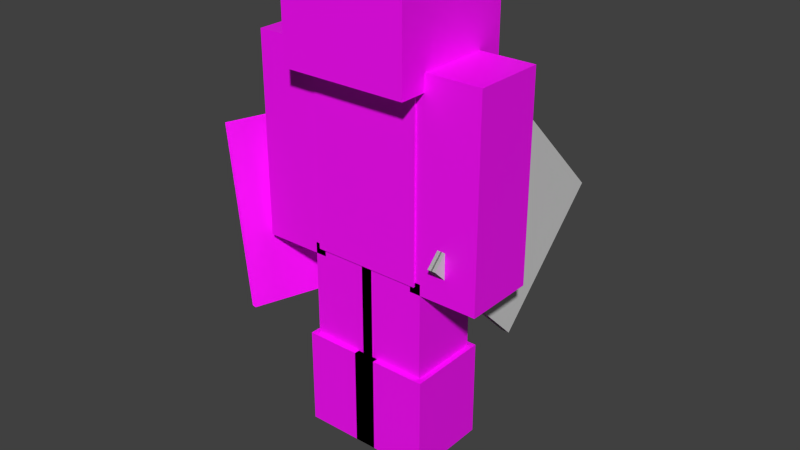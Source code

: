# Source: 3d_armor_character_sfc.blend  (saved by Blender 2.83.20; exported with 4.5.12 LTS)
import bpy
from mathutils import Matrix  # noqa: F401  (used for matrix-valued properties, if any)

bpy.ops.wm.read_factory_settings(use_empty=True)
scene = bpy.context.scene
scene.name = 'Scene'

# ---- collections
col_collection_1 = bpy.data.collections.new('Collection 1'); scene.collection.children.link(col_collection_1)

# ---- images (referenced by path relative to the original .blend; pixels are not part of the script)
import os
ASSET_DIR = os.environ.get("B2B_ASSET_DIR", "")  # directory of the original .blend (textures are referenced by path, not embedded)
HERE = os.path.dirname(os.path.abspath(__file__))  # packed textures are extracted next to this script under _unpacked/

def load_image(name, relpath, width, height, colorspace="sRGB"):
    """Load a texture the original file referenced (path relative to the .blend, or extracted next to this script)."""
    p = next((c for c in (os.path.join(HERE, relpath), os.path.join(ASSET_DIR, relpath)) if relpath and os.path.exists(c)), "")
    if p:
        img = bpy.data.images.load(p, check_existing=True)
        img.name = name
    else:  # same state as the original file: an image datablock whose file is absent (Cycles renders it pink)
        img = bpy.data.images.new(name, width, height)
        img.source = "FILE"
        img.filepath = "//" + (relpath or name)
    img.colorspace_settings.name = colorspace
    return img
img_character_png = load_image('character.png', 'character.png', 1024, 1024, 'sRGB')
img_3d_armor_swimfly_demo_cape_png = load_image('3d_armor_swimfly_demo_cape.png', '3d_armor_flyswim_demo_cape.png', 1024, 1024, 'sRGB')

# ---- materials (node trees are filled in below, after node groups)
mat_character = bpy.data.materials.new('Character')
mat_character.alpha_threshold = 0.0
mat_character.use_transparent_shadow = False
mat_character.roughness = 0.5
mat_armor = bpy.data.materials.new('Armor')
mat_armor.alpha_threshold = 0.0
mat_armor.use_transparent_shadow = False
mat_armor.diffuse_color = (0.64, 0.64, 0.64, 1.0)
mat_armor.specular_color = (0.5, 0.5, 0.5)
mat_armor.roughness = 0.5
mat_armor.specular_intensity = 1.0
mat_wielditem = bpy.data.materials.new('Wielditem')
mat_wielditem.alpha_threshold = 0.0
mat_wielditem.use_transparent_shadow = False
mat_wielditem.diffuse_color = (0.64, 0.64, 0.64, 1.0)
mat_wielditem.specular_color = (0.5, 0.5, 0.5)
mat_wielditem.roughness = 0.5
mat_wielditem.specular_intensity = 1.0

# ---- material node trees
mat_character.use_nodes = True; mat_character.node_tree.nodes.clear()
_N = mat_character.node_tree.nodes; _L = mat_character.node_tree.links
n0 = _N.new('ShaderNodeBsdfPrincipled'); n0.name = 'Principled BSDF'; n0.location = (10, 300)
n0.distribution = 'GGX'
n0.subsurface_method = 'BURLEY'
n0.inputs[3].default_value = 1.45
n0.inputs[27].default_value = (0.0, 0.0, 0.0, 1.0)
n0.inputs[28].default_value = 1.0
n1 = _N.new('ShaderNodeOutputMaterial'); n1.name = 'Material Output'; n1.location = (300, 300)
n2 = _N.new('ShaderNodeTexImage'); n2.name = 'Image Texture'; n2.location = (-280, 265)
n2.image = img_character_png
n2.interpolation = 'Closest'
_L.new(n0.outputs[0], n1.inputs[0])
_L.new(n2.outputs[0], n0.inputs[0])
n1.is_active_output = True
mat_armor.use_nodes = True; mat_armor.node_tree.nodes.clear()
_N = mat_armor.node_tree.nodes; _L = mat_armor.node_tree.links
n0 = _N.new('ShaderNodeBsdfPrincipled'); n0.name = 'Principled BSDF'; n0.location = (10, 300)
n0.distribution = 'GGX'
n0.subsurface_method = 'BURLEY'
n0.inputs[3].default_value = 1.45
n0.inputs[27].default_value = (0.0, 0.0, 0.0, 1.0)
n0.inputs[28].default_value = 1.0
n1 = _N.new('ShaderNodeOutputMaterial'); n1.name = 'Material Output'; n1.location = (300, 300)
n2 = _N.new('ShaderNodeTexImage'); n2.name = 'Image Texture'; n2.location = (-280, 265)
n2.image = img_3d_armor_swimfly_demo_cape_png
n2.interpolation = 'Closest'
_L.new(n0.outputs[0], n1.inputs[0])
_L.new(n2.outputs[0], n0.inputs[0])
n1.is_active_output = True

# ---- world
world_world = bpy.data.worlds.new('World'); scene.world = world_world
world_world.color = (0.05088, 0.05088, 0.05088)
world_world.use_sun_shadow = False
world_world.sun_shadow_jitter_overblur = 0.0
world_world.cycles.sampling_method = 'NONE'
world_world.cycles.sample_map_resolution = 256

# ---- meshes
me_cube = bpy.data.meshes.new('Cube')
me_cube.from_pydata([(-2.0, -1.0, 6.75), (-2.0, 1.0, 6.75), (-2.0, -1.0, 13.5), (-2.0, 1.0, 13.5), (-4.0, 1.0, 13.5), (-4.0, -1.0, 13.5), (-2.0, -1.0, 13.5), (-2.0, 1.0, 13.5), (-4.0, 1.0, 6.75), (-4.0, -1.0, 6.75), (-2.0, -1.0, 6.75), (-2.0, 1.0, 6.75), (-2.0, -1.0, 0.0), (-2.0, 1.0, 0.0), (-2.0, -1.0, 6.75), (-2.0, 1.0, 6.75), (-2.0, -2.0, 13.5), (-2.0, 2.0, 13.5), (-2.0, -2.0, 17.5), (-2.0, 2.0, 17.5), (2.0, 1.0, 6.75), (2.0, -1.0, 6.75), (2.0, 1.0, 13.5), (2.0, -1.0, 13.5), (2.0, 1.0, 6.75), (2.0, -1.0, 6.75), (4.0, -1.0, 6.75), (4.0, 1.0, 6.75), (2.0, 1.0, 13.5), (2.0, -1.0, 13.5), (4.0, -1.0, 13.5), (4.0, 1.0, 13.5), (0.0, 1.0, 0.0), (0.0, -1.0, 0.0), (0.0, -1.0, 6.75), (0.0, 1.0, 6.75), (2.0, 2.0, 13.5), (2.0, -2.0, 13.5), (2.0, 2.0, 17.5), (2.0, -2.0, 17.5), (2.0, 1.0, 6.75), (2.0, -1.0, 6.75), (2.0, 1.0, 0.0), (2.0, -1.0, 0.0), (0.0, 1.0, 0.0), (0.0, -1.0, 0.0), (0.0, -1.0, 6.75), (0.0, 1.0, 6.75), (-2.2, -2.2, 13.3), (-2.2, 2.2, 13.3), (-2.2, -2.2, 17.7), (-2.2, 2.2, 17.7), (2.2, 2.2, 13.3), (2.2, -2.2, 13.3), (2.2, 2.2, 17.7), (2.2, -2.2, 17.7), (-2.0, -1.364, 6.75), (-2.0, -1.364, 13.5), (2.0, -1.364, 6.75), (2.0, -1.364, 13.5), (2.0, -1.0, 13.5), (2.0, -1.0, 6.75), (-2.0, -1.0, 6.75), (-2.0, -1.0, 13.5), (2.2, -1.2, 13.7), (2.2, -1.2, 6.6), (2.2, 1.2, 6.6), (2.2, 1.2, 13.7), (-2.2, 1.2, 13.7), (-2.2, -1.2, 13.7), (-2.2, -1.2, 6.6), (-2.2, 1.2, 6.6), (2.3, -2.3, 17.8), (2.3, -2.3, 13.2), (2.3, 2.3, 13.2), (2.3, 2.3, 17.8), (-2.3, 2.3, 17.8), (-2.3, -2.3, 17.8), (-2.3, -2.3, 13.2), (-2.3, 2.3, 13.2), (-1.8, 1.3, 6.5), (-1.8, -1.3, 6.5), (-4.3, -1.3, 6.5), (-4.3, 1.3, 6.5), (-4.3, 1.3, 13.8), (-4.3, -1.3, 13.8), (-1.8, -1.3, 13.8), (-1.8, 1.3, 13.8), (1.8, -1.3, 13.8), (1.8, -1.3, 6.5), (4.3, -1.3, 6.5), (4.3, -1.3, 13.8), (1.8, 1.3, 13.8), (1.8, 1.3, 6.5), (4.3, 1.3, 13.8), (4.3, 1.3, 6.5), (2.2, 1.3, 6.9), (-0.2, 1.3, 6.9), (-0.2, -1.3, 6.9), (2.2, -1.3, 6.9), (-0.2, 1.3, -0.1), (2.2, 1.3, -0.1), (2.2, -1.3, -0.1), (-0.2, -1.3, -0.1), (-2.2, 1.3, 6.9), (-2.2, -1.3, 6.9), (0.2, -1.3, 6.9), (0.2, 1.3, 6.9), (0.2, -1.3, -0.1), (0.2, 1.3, -0.1), (-2.2, 1.3, -0.1), (-2.2, -1.3, -0.1), (0.4, 1.5, -0.2), (0.4, -1.5, -0.2), (-2.4, -1.5, -0.2), (-2.4, 1.5, -0.2), (-2.4, -1.5, 3.375), (-2.4, 1.5, 3.375), (0.4, -1.5, 3.375), (0.4, 1.5, 3.375), (-0.4, 1.5, 3.375), (-0.4, 1.5, -0.2), (-0.4, -1.5, -0.2), (-0.4, -1.5, 3.375), (2.4, 1.5, 3.375), (2.4, 1.5, -0.2), (2.4, -1.5, -0.2), (2.4, -1.5, 3.375), (-4.498, -2.13, 3.869), (-5.618, -1.8, 10.39), (-3.412, 4.451, 10.46), (-2.292, 4.121, 3.939), (-4.496, -2.131, 3.869), (-2.29, 4.12, 3.939), (-3.41, 4.451, 10.46), (-5.616, -1.8, 10.39), (-4.506, -2.127, 3.867), (-5.625, -1.797, 10.39), (-3.419, 4.454, 10.46), (-2.3, 4.124, 3.937), (-4.504, -2.128, 3.868), (-2.298, 4.123, 3.938), (-3.417, 4.453, 10.46), (-5.623, -1.798, 10.39), (-4.513, -2.125, 3.866), (-5.633, -1.794, 10.39), (-3.427, 4.457, 10.46), (-2.307, 4.126, 3.936), (-4.511, -2.125, 3.866), (-2.306, 4.126, 3.936), (-3.425, 4.456, 10.46), (-5.631, -1.795, 10.39), (-4.521, -2.122, 3.865), (-5.64, -1.792, 10.39), (-3.434, 4.459, 10.46), (-2.315, 4.129, 3.935), (-4.519, -2.123, 3.865), (-2.313, 4.128, 3.935), (-3.433, 4.459, 10.46), (-5.639, -1.792, 10.39), (-4.528, -2.119, 3.863), (-5.648, -1.789, 10.39), (-3.442, 4.462, 10.46), (-2.323, 4.132, 3.933), (-4.527, -2.12, 3.863), (-2.321, 4.131, 3.933), (-3.44, 4.461, 10.46), (-5.646, -1.79, 10.39), (-4.536, -2.117, 3.862), (-5.655, -1.786, 10.39), (-3.45, 4.465, 10.46), (-2.33, 4.134, 3.932), (-4.534, -2.117, 3.862), (-2.328, 4.134, 3.932), (-3.448, 4.464, 10.46), (-5.654, -1.787, 10.39), (-4.544, -2.114, 3.86), (-5.663, -1.784, 10.39), (-3.457, 4.468, 10.46), (-2.338, 4.137, 3.93), (-4.542, -2.115, 3.861), (-2.336, 4.136, 3.931), (-3.455, 4.467, 10.46), (-5.661, -1.784, 10.39), (-4.551, -2.111, 3.859), (-5.671, -1.781, 10.38), (-3.465, 4.47, 10.45), (-2.345, 4.14, 3.929), (-4.549, -2.112, 3.859), (-2.343, 4.139, 3.929), (-3.463, 4.47, 10.45), (-5.669, -1.782, 10.38), (-4.559, -2.109, 3.857), (-5.678, -1.778, 10.38), (-3.472, 4.473, 10.45), (-2.353, 4.142, 3.927), (-4.557, -2.109, 3.858), (-2.351, 4.142, 3.928), (-3.47, 4.472, 10.45), (-5.676, -1.779, 10.38), (-4.566, -2.106, 3.856), (-5.686, -1.776, 10.38), (-3.48, 4.476, 10.45), (-2.36, 4.145, 3.926), (-4.564, -2.107, 3.856), (-2.358, 4.144, 3.926), (-3.478, 4.475, 10.45), (-5.684, -1.776, 10.38), (-4.574, -2.103, 3.854), (-5.693, -1.773, 10.38), (-3.487, 4.478, 10.45), (-2.368, 4.148, 3.925), (-4.572, -2.104, 3.855), (-2.366, 4.147, 3.925), (-3.485, 4.478, 10.45), (-5.691, -1.773, 10.38), (-4.581, -2.101, 3.853), (-5.701, -1.77, 10.38), (-3.495, 4.481, 10.45), (-2.375, 4.15, 3.923), (-4.579, -2.101, 3.853), (-2.373, 4.15, 3.923), (-3.493, 4.48, 10.45), (-5.699, -1.771, 10.38), (-4.589, -2.098, 3.852), (-5.708, -1.767, 10.38), (-3.502, 4.484, 10.45), (-2.383, 4.153, 3.922), (-4.587, -2.099, 3.852), (-2.381, 4.152, 3.922), (-3.5, 4.483, 10.45), (-5.706, -1.768, 10.38), (-4.596, -2.095, 3.85), (-5.716, -1.765, 10.38), (-3.51, 4.486, 10.45), (-2.39, 4.156, 3.92), (-4.594, -2.096, 3.851), (-2.388, 4.155, 3.921), (-3.508, 4.486, 10.45), (-5.714, -1.765, 10.38), (-4.604, -2.093, 3.849), (-5.723, -1.762, 10.37), (-3.517, 4.489, 10.44), (-2.398, 4.158, 3.919), (-4.602, -2.093, 3.849), (-2.396, 4.158, 3.919), (-3.516, 4.488, 10.44), (-5.721, -1.763, 10.37), (-4.611, -2.09, 3.847), (-5.731, -1.759, 10.37), (-3.525, 4.492, 10.44), (-2.405, 4.161, 3.917), (-4.61, -2.091, 3.848), (-2.404, 4.16, 3.918), (-3.523, 4.491, 10.44), (-5.729, -1.76, 10.37), (-4.619, -2.087, 3.846), (-5.738, -1.757, 10.37), (-3.532, 4.494, 10.44), (-2.413, 4.164, 3.916), (-4.617, -2.088, 3.846), (-2.411, 4.163, 3.916), (-3.531, 4.494, 10.44), (-5.737, -1.757, 10.37), (-4.627, -2.085, 3.844), (-5.746, -1.754, 10.37), (-3.54, 4.497, 10.44), (-2.421, 4.167, 3.914), (-4.625, -2.085, 3.845), (-2.419, 4.166, 3.915), (-3.538, 4.496, 10.44), (-5.744, -1.755, 10.37), (-4.634, -2.082, 3.843), (-5.754, -1.751, 10.37), (-3.548, 4.5, 10.44), (-2.428, 4.169, 3.913), (-4.632, -2.083, 3.843), (-2.426, 4.169, 3.913), (-3.546, 4.499, 10.44), (-5.752, -1.752, 10.37), (-4.642, -2.079, 3.842), (-5.761, -1.749, 10.37), (-3.555, 4.502, 10.44), (-2.436, 4.172, 3.912), (-4.64, -2.08, 3.842), (-2.434, 4.171, 3.912), (-3.553, 4.502, 10.44), (-5.759, -1.749, 10.37), (-4.649, -2.076, 3.84), (-5.769, -1.746, 10.37), (-3.563, 4.505, 10.44), (-2.443, 4.175, 3.91), (-4.647, -2.077, 3.841), (-2.441, 4.174, 3.911), (-3.561, 4.504, 10.44), (-5.767, -1.747, 10.37), (-4.657, -2.074, 3.839), (-5.776, -1.743, 10.36), (-3.57, 4.508, 10.43), (-2.451, 4.177, 3.909), (-4.655, -2.074, 3.839), (-2.449, 4.177, 3.909), (-3.568, 4.507, 10.43), (-5.774, -1.744, 10.36), (-4.664, -2.071, 3.837), (-5.784, -1.741, 10.36), (-3.578, 4.51, 10.43), (-2.458, 4.18, 3.907), (-4.662, -2.072, 3.838), (-2.456, 4.179, 3.908), (-3.576, 4.51, 10.43), (-5.782, -1.741, 10.36), (-4.672, -2.068, 3.836), (-5.791, -1.738, 10.36), (-3.585, 4.513, 10.43), (-2.466, 4.183, 3.906), (-4.67, -2.069, 3.836), (-2.464, 4.182, 3.906), (-3.583, 4.512, 10.43), (-5.789, -1.739, 10.36), (-4.679, -2.066, 3.834), (-5.799, -1.735, 10.36), (-3.593, 4.516, 10.43), (-2.473, 4.185, 3.904), (-4.677, -2.066, 3.835), (-2.471, 4.185, 3.905), (-3.591, 4.515, 10.43), (-5.797, -1.736, 10.36), (-4.687, -2.063, 3.833), (-5.806, -1.733, 10.36), (-3.6, 4.519, 10.43), (-2.481, 4.188, 3.903), (-4.685, -2.064, 3.833), (-2.479, 4.187, 3.903), (-3.598, 4.518, 10.43), (-5.804, -1.733, 10.36), (-4.694, -2.06, 3.832), (-5.814, -1.73, 10.36), (-3.608, 4.521, 10.43), (-2.488, 4.191, 3.902), (-4.692, -2.061, 3.832), (-2.487, 4.19, 3.902), (-3.606, 4.521, 10.43), (-5.812, -1.731, 10.36), (-4.702, -2.058, 3.83), (-5.821, -1.727, 10.36), (-3.615, 4.524, 10.43), (-2.496, 4.193, 3.9), (-4.7, -2.058, 3.831), (-2.494, 4.193, 3.901), (-3.614, 4.523, 10.43), (-5.82, -1.728, 10.36), (-4.709, -2.055, 3.829), (-5.829, -1.725, 10.35), (-3.623, 4.527, 10.42), (-2.504, 4.196, 3.899), (-4.708, -2.056, 3.829), (-2.502, 4.195, 3.899), (-3.621, 4.526, 10.42), (-5.827, -1.725, 10.35), (-4.717, -2.052, 3.827), (-5.836, -1.722, 10.35), (-3.631, 4.529, 10.42), (-2.511, 4.199, 3.897), (-4.715, -2.053, 3.828), (-2.509, 4.198, 3.898), (-3.629, 4.529, 10.42), (-5.835, -1.722, 10.35), (-4.725, -2.05, 3.826), (-5.844, -1.719, 10.35), (-3.638, 4.532, 10.42), (-2.519, 4.201, 3.896), (-4.723, -2.05, 3.826), (-2.517, 4.201, 3.896), (-3.636, 4.531, 10.42), (-5.842, -1.72, 10.35), (3.0, -1.768, 7.875), (3.0, 2.363, 3.741), (3.0, 6.502, 7.868), (3.0, 2.371, 12.0), (3.0, 2.363, 3.741), (3.0, -1.768, 7.875), (3.0, 2.371, 12.0), (3.0, 6.502, 7.868), (3.095, 2.363, 3.741), (3.095, -1.768, 7.875), (3.095, 2.371, 12.0), (3.095, 6.502, 7.868), (3.094, -1.768, 7.875), (3.094, 2.363, 3.741), (3.094, 6.502, 7.868), (3.094, 2.371, 12.0), (3.009, -1.768, 7.875), (3.009, 2.363, 3.741), (3.009, 6.502, 7.868), (3.009, 2.371, 12.0), (3.01, 2.363, 3.741), (3.01, -1.768, 7.875), (3.01, 2.371, 12.0), (3.01, 6.502, 7.868), (3.019, 2.363, 3.741), (3.019, -1.768, 7.875), (3.019, 2.371, 12.0), (3.019, 6.502, 7.868), (3.019, -1.768, 7.875), (3.019, 2.363, 3.741), (3.019, 6.502, 7.868), (3.019, 2.371, 12.0), (3.028, -1.768, 7.875), (3.028, 2.363, 3.741), (3.028, 6.502, 7.868), (3.028, 2.371, 12.0), (3.029, 2.363, 3.741), (3.029, -1.768, 7.875), (3.029, 2.371, 12.0), (3.029, 6.502, 7.868), (3.038, 2.363, 3.741), (3.038, -1.768, 7.875), (3.038, 2.371, 12.0), (3.038, 6.502, 7.868), (3.037, -1.768, 7.875), (3.037, 2.363, 3.741), (3.037, 6.502, 7.868), (3.037, 2.371, 12.0), (3.047, -1.768, 7.875), (3.047, 2.363, 3.741), (3.047, 6.502, 7.868), (3.047, 2.371, 12.0), (3.048, 2.363, 3.741), (3.048, -1.768, 7.875), (3.048, 2.371, 12.0), (3.048, 6.502, 7.868), (3.057, 2.363, 3.741), (3.057, -1.768, 7.875), (3.057, 2.371, 12.0), (3.057, 6.502, 7.868), (3.056, -1.768, 7.875), (3.056, 2.363, 3.741), (3.056, 6.502, 7.868), (3.056, 2.371, 12.0), (3.066, -1.768, 7.875), (3.066, 2.363, 3.741), (3.066, 6.502, 7.868), (3.066, 2.371, 12.0), (3.067, 2.363, 3.741), (3.067, -1.768, 7.875), (3.067, 2.371, 12.0), (3.067, 6.502, 7.868), (3.076, 2.363, 3.741), (3.076, -1.768, 7.875), (3.076, 2.371, 12.0), (3.076, 6.502, 7.868), (3.075, -1.768, 7.875), (3.075, 2.363, 3.741), (3.075, 6.502, 7.868), (3.075, 2.371, 12.0), (3.085, -1.768, 7.875), (3.085, 2.363, 3.741), (3.085, 6.502, 7.868), (3.085, 2.371, 12.0), (3.086, 2.363, 3.741), (3.086, -1.768, 7.875), (3.086, 2.371, 12.0), (3.086, 6.502, 7.868), (2.906, 2.363, 3.741), (2.906, -1.768, 7.875), (2.906, 2.371, 12.0), (2.906, 6.502, 7.868), (2.905, -1.768, 7.875), (2.905, 2.363, 3.741), (2.905, 6.502, 7.868), (2.905, 2.371, 12.0), (2.914, -1.768, 7.875), (2.914, 2.363, 3.741), (2.914, 6.502, 7.868), (2.914, 2.371, 12.0), (2.915, 2.363, 3.741), (2.915, -1.768, 7.875), (2.915, 2.371, 12.0), (2.915, 6.502, 7.868), (2.925, 2.363, 3.741), (2.925, -1.768, 7.875), (2.925, 2.371, 12.0), (2.925, 6.502, 7.868), (2.924, -1.768, 7.875), (2.924, 2.363, 3.741), (2.924, 6.502, 7.868), (2.924, 2.371, 12.0), (2.933, -1.768, 7.875), (2.933, 2.363, 3.741), (2.933, 6.502, 7.868), (2.933, 2.371, 12.0), (2.934, 2.363, 3.741), (2.934, -1.768, 7.875), (2.934, 2.371, 12.0), (2.934, 6.502, 7.868), (2.944, 2.363, 3.741), (2.944, -1.768, 7.875), (2.944, 2.371, 12.0), (2.944, 6.502, 7.868), (2.943, -1.768, 7.875), (2.943, 2.363, 3.741), (2.943, 6.502, 7.868), (2.943, 2.371, 12.0), (2.952, -1.768, 7.875), (2.952, 2.363, 3.741), (2.952, 6.502, 7.868), (2.952, 2.371, 12.0), (2.953, 2.363, 3.741), (2.953, -1.768, 7.875), (2.953, 2.371, 12.0), (2.953, 6.502, 7.868), (2.963, 2.363, 3.741), (2.963, -1.768, 7.875), (2.963, 2.371, 12.0), (2.963, 6.502, 7.868), (2.962, -1.768, 7.875), (2.962, 2.363, 3.741), (2.962, 6.502, 7.868), (2.962, 2.371, 12.0), (2.971, -1.768, 7.875), (2.971, 2.363, 3.741), (2.971, 6.502, 7.868), (2.971, 2.371, 12.0), (2.972, 2.363, 3.741), (2.972, -1.768, 7.875), (2.972, 2.371, 12.0), (2.972, 6.502, 7.868), (2.981, 2.363, 3.741), (2.981, -1.768, 7.875), (2.981, 2.371, 12.0), (2.981, 6.502, 7.868), (2.981, -1.768, 7.875), (2.981, 2.363, 3.741), (2.981, 6.502, 7.868), (2.981, 2.371, 12.0), (2.99, -1.768, 7.875), (2.99, 2.363, 3.741), (2.99, 6.502, 7.868), (2.99, 2.371, 12.0), (2.991, 2.363, 3.741), (2.991, -1.768, 7.875), (2.991, 2.371, 12.0), (2.991, 6.502, 7.868), (2.896, 2.363, 3.741), (2.896, -1.768, 7.875), (2.896, 2.371, 12.0), (2.896, 6.502, 7.868), (2.895, -1.768, 7.875), (2.895, 2.363, 3.741), (2.895, 6.502, 7.868), (2.895, 2.371, 12.0), (2.886, -1.768, 7.875), (2.886, 2.363, 3.741), (2.886, 6.502, 7.868), (2.886, 2.371, 12.0), (2.887, 2.363, 3.741), (2.887, -1.768, 7.875), (2.887, 2.371, 12.0), (2.887, 6.502, 7.868), (2.877, 2.363, 3.741), (2.877, -1.768, 7.875), (2.877, 2.371, 12.0), (2.877, 6.502, 7.868), (2.876, -1.768, 7.875), (2.876, 2.363, 3.741), (2.876, 6.502, 7.868), (2.876, 2.371, 12.0), (2.867, -1.768, 7.875), (2.867, 2.363, 3.741), (2.867, 6.502, 7.868), (2.867, 2.371, 12.0), (2.868, 2.363, 3.741), (2.868, -1.768, 7.875), (2.868, 2.371, 12.0), (2.868, 6.502, 7.868), (2.858, 2.363, 3.741), (2.858, -1.768, 7.875), (2.858, 2.371, 12.0), (2.858, 6.502, 7.868), (2.857, -1.768, 7.875), (2.857, 2.363, 3.741), (2.857, 6.502, 7.868), (2.857, 2.371, 12.0), (3.104, -1.768, 7.875), (3.104, 2.363, 3.741), (3.104, 6.502, 7.868), (3.104, 2.371, 12.0), (3.105, 2.363, 3.741), (3.105, -1.768, 7.875), (3.105, 2.371, 12.0), (3.105, 6.502, 7.868), (3.114, 2.363, 3.741), (3.114, -1.768, 7.875), (3.114, 2.371, 12.0), (3.114, 6.502, 7.868), (3.113, -1.768, 7.875), (3.113, 2.363, 3.741), (3.113, 6.502, 7.868), (3.113, 2.371, 12.0), (3.123, -1.768, 7.875), (3.123, 2.363, 3.741), (3.123, 6.502, 7.868), (3.123, 2.371, 12.0), (3.124, 2.363, 3.741), (3.124, -1.768, 7.875), (3.124, 2.371, 12.0), (3.124, 6.502, 7.868), (3.133, 2.363, 3.741), (3.133, -1.768, 7.875), (3.133, 2.371, 12.0), (3.133, 6.502, 7.868), (3.132, -1.768, 7.875), (3.132, 2.363, 3.741), (3.132, 6.502, 7.868), (3.132, 2.371, 12.0), (3.142, -1.768, 7.875), (3.142, 2.363, 3.741), (3.142, 6.502, 7.868), (3.142, 2.371, 12.0), (3.143, 2.363, 3.741), (3.143, -1.768, 7.875), (3.143, 2.371, 12.0), (3.143, 6.502, 7.868), (2.0, 1.0, 13.5), (2.0, 1.0, 13.5), (2.0, -1.0, 13.5), (2.0, -1.0, 13.5), (2.0, -1.0, 6.75), (2.0, -1.0, 6.75), (2.0, 1.0, 6.75), (2.0, 1.0, 6.75), (-2.0, -1.0, 13.5), (-2.0, -1.0, 13.5), (-2.0, -1.0, 6.75), (-2.0, -1.0, 6.75), (-2.0, 1.0, 13.5), (-2.0, 1.0, 13.5), (-2.0, 1.0, 6.75), (-2.0, 1.0, 6.75), (-4.0, 1.0, 13.5), (-4.0, 1.0, 13.5), (-4.0, 1.0, 6.75), (-4.0, 1.0, 6.75), (-2.0, -1.0, 13.5), (-2.0, -1.0, 13.5), (-2.0, -1.0, 6.75), (-2.0, -1.0, 6.75), (-4.0, -1.0, 13.5), (-4.0, -1.0, 13.5), (-4.0, -1.0, 6.75), (-4.0, -1.0, 6.75), (-2.0, 1.0, 13.5), (-2.0, 1.0, 13.5), (-2.0, 1.0, 6.75), (-2.0, 1.0, 6.75), (0.0, -1.0, 0.0), (0.0, -1.0, 0.0), (0.0, 1.0, 0.0), (0.0, 1.0, 0.0), (-2.0, -1.0, 0.0), (-2.0, -1.0, 0.0), (-2.0, -1.0, 6.75), (-2.0, -1.0, 6.75), (-2.0, 1.0, 6.75), (-2.0, 1.0, 6.75), (-2.0, 1.0, 0.0), (-2.0, 1.0, 0.0), (2.0, 2.0, 17.5), (2.0, 2.0, 17.5), (2.0, -2.0, 17.5), (2.0, -2.0, 17.5), (2.0, -2.0, 13.5), (2.0, -2.0, 13.5), (2.0, 2.0, 13.5), (2.0, 2.0, 13.5), (-2.0, -2.0, 17.5), (-2.0, -2.0, 17.5), (-2.0, -2.0, 13.5), (-2.0, -2.0, 13.5), (-2.0, 2.0, 17.5), (-2.0, 2.0, 17.5), (-2.0, 2.0, 13.5), (-2.0, 2.0, 13.5), (2.0, 1.0, 13.5), (2.0, 1.0, 13.5), (2.0, -1.0, 13.5), (2.0, -1.0, 13.5), (2.0, -1.0, 6.75), (2.0, -1.0, 6.75), (2.0, 1.0, 6.75), (2.0, 1.0, 6.75), (4.0, -1.0, 13.5), (4.0, -1.0, 13.5), (4.0, -1.0, 6.75), (4.0, -1.0, 6.75), (4.0, 1.0, 13.5), (4.0, 1.0, 13.5), (4.0, 1.0, 6.75), (4.0, 1.0, 6.75), (0.0, -1.0, 6.75), (0.0, -1.0, 6.75), (0.0, -1.0, 6.75), (0.0, -1.0, 6.75), (2.0, -1.0, 6.75), (2.0, -1.0, 6.75), (0.0, -1.0, 0.0), (0.0, -1.0, 0.0), (0.0, 1.0, 6.75), (0.0, 1.0, 6.75), (2.0, -1.0, 0.0), (2.0, -1.0, 0.0), (0.0, 1.0, 0.0), (0.0, 1.0, 0.0), (2.0, 1.0, 0.0), (2.0, 1.0, 0.0), (2.0, 1.0, 6.75), (2.0, 1.0, 6.75), (0.0, 1.0, 6.75), (0.0, 1.0, 6.75), (2.2, 2.2, 17.7), (2.2, 2.2, 17.7), (2.2, -2.2, 17.7), (2.2, -2.2, 17.7), (2.2, -2.2, 13.3), (2.2, -2.2, 13.3), (2.2, 2.2, 13.3), (2.2, 2.2, 13.3), (-2.2, -2.2, 17.7), (-2.2, -2.2, 17.7), (-2.2, -2.2, 13.3), (-2.2, -2.2, 13.3), (-2.2, 2.2, 17.7), (-2.2, 2.2, 17.7), (-2.2, 2.2, 13.3), (-2.2, 2.2, 13.3), (2.0, -1.364, 13.5), (2.0, -1.364, 13.5), (2.0, -1.364, 6.75), (2.0, -1.364, 6.75), (-2.0, -1.364, 13.5), (-2.0, -1.364, 13.5), (-2.0, -1.364, 6.75), (-2.0, -1.364, 6.75), (2.0, -1.0, 13.5), (2.0, -1.0, 13.5), (2.0, -1.0, 6.75), (2.0, -1.0, 6.75), (-2.0, -1.0, 6.75), (-2.0, -1.0, 6.75), (-2.0, -1.0, 13.5), (-2.0, -1.0, 13.5), (1.8, 1.3, 6.5), (1.8, 1.3, 6.5), (4.3, 1.3, 6.5), (4.3, 1.3, 6.5), (1.8, -1.3, 13.8), (1.8, -1.3, 13.8), (1.8, -1.3, 6.5), (1.8, -1.3, 6.5), (-0.4, -1.5, -0.2), (-0.4, -1.5, -0.2), (2.4, -1.5, -0.2), (2.4, -1.5, -0.2), (1.8, 1.3, 13.8), (1.8, 1.3, 13.8), (2.3, -2.3, 17.8), (2.3, -2.3, 17.8), (-2.3, -2.3, 17.8), (-2.3, -2.3, 17.8), (-2.2, 1.3, 6.9), (-2.2, 1.3, 6.9), (-2.2, -1.3, 6.9), (-2.2, -1.3, 6.9), (0.2, -1.3, -0.1), (0.2, -1.3, -0.1), (0.2, 1.3, -0.1), (0.2, 1.3, -0.1), (2.3, -2.3, 13.2), (2.3, -2.3, 13.2), (-2.3, 2.3, 17.8), (-2.3, 2.3, 17.8), (-0.2, 1.3, -0.1), (-0.2, 1.3, -0.1), (2.2, 1.3, -0.1), (2.2, 1.3, -0.1), (2.2, 1.3, 6.9), (2.2, 1.3, 6.9), (-2.2, 1.2, 13.7), (-2.2, 1.2, 13.7), (-2.2, -1.2, 13.7), (-2.2, -1.2, 13.7), (-2.4, 1.5, 3.375), (-2.4, 1.5, 3.375), (0.4, 1.5, 3.375), (0.4, 1.5, 3.375), (-4.3, 1.3, 6.5), (-4.3, 1.3, 6.5), (-4.3, 1.3, 13.8), (-4.3, 1.3, 13.8), (2.2, -1.2, 13.7), (2.2, -1.2, 13.7), (-0.2, 1.3, 6.9), (-0.2, 1.3, 6.9), (-2.4, -1.5, 3.375), (-2.4, -1.5, 3.375), (2.2, -1.2, 6.6), (2.2, -1.2, 6.6), (0.2, -1.3, 6.9), (0.2, -1.3, 6.9), (4.3, 1.3, 13.8), (4.3, 1.3, 13.8), (-0.4, -1.5, 3.375), (-0.4, -1.5, 3.375), (2.4, -1.5, 3.375), (2.4, -1.5, 3.375), (0.4, 1.5, -0.2), (0.4, 1.5, -0.2), (0.4, -1.5, -0.2), (0.4, -1.5, -0.2), (-2.2, 1.3, -0.1), (-2.2, 1.3, -0.1), (2.3, 2.3, 17.8), (2.3, 2.3, 17.8), (-0.4, 1.5, 3.375), (-0.4, 1.5, 3.375), (-0.4, 1.5, -0.2), (-0.4, 1.5, -0.2), (2.2, -1.3, -0.1), (2.2, -1.3, -0.1), (2.4, 1.5, 3.375), (2.4, 1.5, 3.375), (2.4, 1.5, -0.2), (2.4, 1.5, -0.2), (-1.8, 1.3, 13.8), (-1.8, 1.3, 13.8), (2.2, -1.3, 6.9), (2.2, -1.3, 6.9), (-1.8, 1.3, 6.5), (-1.8, 1.3, 6.5), (-1.8, -1.3, 13.8), (-1.8, -1.3, 13.8), (-0.2, -1.3, 6.9), (-0.2, -1.3, 6.9), (-4.3, -1.3, 6.5), (-4.3, -1.3, 6.5), (0.4, -1.5, 3.375), (0.4, -1.5, 3.375), (2.2, 1.2, 13.7), (2.2, 1.2, 13.7), (4.3, -1.3, 6.5), (4.3, -1.3, 6.5), (0.2, 1.3, 6.9), (0.2, 1.3, 6.9), (4.3, -1.3, 13.8), (4.3, -1.3, 13.8), (-2.4, -1.5, -0.2), (-2.4, -1.5, -0.2), (-2.2, -1.3, -0.1), (-2.2, -1.3, -0.1), (2.3, 2.3, 13.2), (2.3, 2.3, 13.2), (-2.3, 2.3, 13.2), (-2.3, 2.3, 13.2), (-0.2, -1.3, -0.1), (-0.2, -1.3, -0.1), (-4.3, -1.3, 13.8), (-4.3, -1.3, 13.8), (-2.3, -2.3, 13.2), (-2.3, -2.3, 13.2), (-1.8, -1.3, 6.5), (-1.8, -1.3, 6.5), (-2.2, 1.2, 6.6), (-2.2, 1.2, 6.6), (-2.2, -1.2, 6.6), (-2.2, -1.2, 6.6), (2.2, 1.2, 6.6), (2.2, 1.2, 6.6), (-2.4, 1.5, -0.2), (-2.4, 1.5, -0.2)], [], [(626, 2, 0, 21), (632, 3, 1, 634), (636, 624, 630, 638), (20, 628, 635, 639), (637, 633, 23, 22), (47, 712, 45, 702), (6, 5, 9, 10), (7, 644, 646, 11), (32, 33, 12, 13), (14, 15, 666, 660), (670, 18, 16, 37), (676, 19, 17, 678), (680, 668, 674, 682), (36, 672, 679, 683), (681, 677, 39, 38), (34, 662, 661, 656), (716, 42, 44, 718), (664, 708, 658, 667), (24, 27, 26, 25), (31, 28, 29, 30), (46, 706, 43, 41), (35, 700, 657, 659), (704, 710, 714, 40), (627, 629, 631, 625), (671, 673, 675, 669), (665, 663, 701, 709), (4, 652, 654, 8), (648, 640, 642, 650), (692, 694, 698, 696), (641, 649, 645, 653), (697, 699, 690, 684), (713, 715, 711, 707), (685, 691, 688, 686), (655, 647, 651, 643), (687, 689, 695, 693), (717, 719, 703, 705), (722, 50, 48, 53), (728, 51, 49, 730), (732, 720, 726, 734), (52, 724, 731, 735), (733, 729, 55, 54), (723, 725, 727, 721), (59, 57, 56, 58), (60, 61, 62, 63), (740, 736, 744, 750), (737, 738, 746, 745), (742, 741, 751, 748), (739, 743, 749, 747), (800, 65, 876, 848), (64, 67, 68, 69), (70, 872, 66, 806), (788, 849, 877, 71), (873, 874, 790, 789), (801, 791, 875, 807), (766, 73, 860, 822), (76, 77, 72, 75), (74, 778, 78, 79), (780, 823, 861, 862), (768, 781, 863, 868), (767, 769, 869, 779), (838, 870, 82, 796), (798, 85, 86, 87), (866, 84, 83, 844), (799, 834, 80, 797), (835, 840, 81, 839), (841, 867, 845, 871), (88, 89, 850, 91), (92, 752, 758, 756), (94, 95, 93, 764), (854, 90, 754, 810), (811, 765, 757, 855), (753, 755, 851, 759), (786, 97, 98, 836), (100, 101, 102, 103), (99, 828, 784, 96), (842, 864, 829, 837), (787, 785, 782, 802), (803, 783, 865, 843), (104, 105, 808, 852), (107, 106, 108, 109), (770, 853, 776, 110), (809, 772, 111, 774), (773, 771, 820, 858), (777, 775, 859, 821), (112, 113, 856, 878), (116, 792, 115, 114), (118, 804, 857, 818), (117, 119, 816, 879), (794, 846, 819, 817), (793, 805, 847, 795), (120, 121, 760, 812), (124, 125, 826, 824), (123, 122, 126, 127), (814, 762, 832, 830), (827, 833, 763, 761), (831, 825, 813, 815), (128, 129, 130, 131), (132, 133, 134, 135), (136, 137, 138, 139), (140, 141, 142, 143), (144, 145, 146, 147), (148, 149, 150, 151), (152, 153, 154, 155), (156, 157, 158, 159), (160, 161, 162, 163), (164, 165, 166, 167), (168, 169, 170, 171), (172, 173, 174, 175), (176, 177, 178, 179), (180, 181, 182, 183), (184, 185, 186, 187), (188, 189, 190, 191), (192, 193, 194, 195), (196, 197, 198, 199), (200, 201, 202, 203), (204, 205, 206, 207), (208, 209, 210, 211), (212, 213, 214, 215), (216, 217, 218, 219), (220, 221, 222, 223), (224, 225, 226, 227), (228, 229, 230, 231), (232, 233, 234, 235), (236, 237, 238, 239), (240, 241, 242, 243), (244, 245, 246, 247), (248, 249, 250, 251), (252, 253, 254, 255), (256, 257, 258, 259), (260, 261, 262, 263), (264, 265, 266, 267), (268, 269, 270, 271), (272, 273, 274, 275), (276, 277, 278, 279), (280, 281, 282, 283), (284, 285, 286, 287), (288, 289, 290, 291), (292, 293, 294, 295), (296, 297, 298, 299), (300, 301, 302, 303), (304, 305, 306, 307), (308, 309, 310, 311), (312, 313, 314, 315), (316, 317, 318, 319), (320, 321, 322, 323), (324, 325, 326, 327), (328, 329, 330, 331), (332, 333, 334, 335), (336, 337, 338, 339), (340, 341, 342, 343), (344, 345, 346, 347), (348, 349, 350, 351), (352, 353, 354, 355), (356, 357, 358, 359), (360, 361, 362, 363), (364, 365, 366, 367), (368, 369, 370, 371), (372, 373, 374, 375), (376, 377, 378, 379), (380, 381, 382, 383), (384, 385, 386, 387), (388, 389, 390, 391), (392, 393, 394, 395), (396, 397, 398, 399), (400, 401, 402, 403), (404, 405, 406, 407), (408, 409, 410, 411), (412, 413, 414, 415), (416, 417, 418, 419), (420, 421, 422, 423), (424, 425, 426, 427), (428, 429, 430, 431), (432, 433, 434, 435), (436, 437, 438, 439), (440, 441, 442, 443), (444, 445, 446, 447), (448, 449, 450, 451), (452, 453, 454, 455), (456, 457, 458, 459), (460, 461, 462, 463), (464, 465, 466, 467), (468, 469, 470, 471), (472, 473, 474, 475), (476, 477, 478, 479), (480, 481, 482, 483), (484, 485, 486, 487), (488, 489, 490, 491), (492, 493, 494, 495), (496, 497, 498, 499), (500, 501, 502, 503), (504, 505, 506, 507), (508, 509, 510, 511), (512, 513, 514, 515), (516, 517, 518, 519), (520, 521, 522, 523), (524, 525, 526, 527), (528, 529, 530, 531), (532, 533, 534, 535), (536, 537, 538, 539), (540, 541, 542, 543), (544, 545, 546, 547), (548, 549, 550, 551), (552, 553, 554, 555), (556, 557, 558, 559), (560, 561, 562, 563), (564, 565, 566, 567), (568, 569, 570, 571), (572, 573, 574, 575), (576, 577, 578, 579), (580, 581, 582, 583), (584, 585, 586, 587), (588, 589, 590, 591), (592, 593, 594, 595), (596, 597, 598, 599), (600, 601, 602, 603), (604, 605, 606, 607), (608, 609, 610, 611), (612, 613, 614, 615), (616, 617, 618, 619), (620, 621, 622, 623)])
me_cube.polygons.foreach_set('material_index', [0, 0, 0, 0, 0, 0, 0, 0, 0, 0, 0, 0, 0, 0, 0, 0, 0, 0, 0, 0, 0, 0, 0, 0, 0, 0, 0, 0, 0, 0, 0, 0, 0, 0, 0, 0, 0, 0, 0, 0, 0, 0, 1, 1, 1, 1, 1, 1, 1, 1, 1, 1, 1, 1, 1, 1, 1, 1, 1, 1, 1, 1, 1, 1, 1, 1, 1, 1, 1, 1, 1, 1, 1, 1, 1, 1, 1, 1, 1, 1, 1, 1, 1, 1, 1, 1, 1, 1, 1, 1, 1, 1, 1, 1, 1, 1, 1, 1, 1, 1, 1, 1, 1, 1, 1, 1, 1, 1, 1, 1, 1, 1, 1, 1, 1, 1, 1, 1, 1, 1, 1, 1, 1, 1, 1, 1, 1, 1, 1, 1, 1, 1, 1, 1, 1, 1, 1, 1, 1, 1, 1, 1, 1, 1, 1, 1, 1, 1, 1, 1, 1, 1, 1, 1, 1, 1, 1, 1, 2, 2, 2, 2, 2, 2, 2, 2, 2, 2, 2, 2, 2, 2, 2, 2, 2, 2, 2, 2, 2, 2, 2, 2, 2, 2, 2, 2, 2, 2, 2, 2, 2, 2, 2, 2, 2, 2, 2, 2, 2, 2, 2, 2, 2, 2, 2, 2, 2, 2, 2, 2, 2, 2, 2, 2, 2, 2, 2, 2, 2, 2])
_uv = me_cube.uv_layers.new(name='UVMap')
_uv.uv.foreach_set('vector', [0.625, 0.375, 0.5, 0.375, 0.5, 0.0, 0.625, 0.0, 0.5, 0.375, 0.4375, 0.375, 0.4375, 0.0, 0.5, 0.0, 0.4375, 0.375, 0.3125, 0.375, 0.3125, 0.0, 0.4375, 0.0, 0.5625, 0.375, 0.5625, 0.5, 0.4375, 0.5, 0.4375, 0.375, 0.4375, 0.375, 0.4375, 0.5, 0.3125, 0.5, 0.3125, 0.375, 0.125, 0.375, 0.125, 0.0, 0.1875, 0.0, 0.1875, 0.375, 0.8125, 0.375, 0.875, 0.375, 0.875, 0.0, 0.8125, 0.0, 0.75, 0.375, 0.8125, 0.375, 0.8125, 0.0, 0.75, 0.0, 0.1875, 0.375, 0.1875, 0.5, 0.125, 0.5, 0.125, 0.375, 0.0, 0.375, 0.0625, 0.375, 0.0625, 0.0, 0.0, 0.0, 0.5, 0.75, 0.375, 0.75, 0.375, 0.5, 0.5, 0.5, 0.375, 0.75, 0.25, 0.75, 0.25, 0.5, 0.375, 0.5, 0.25, 0.75, 0.125, 0.75, 0.125, 0.5, 0.25, 0.5, 0.375, 0.75, 0.375, 1.0, 0.25, 1.0, 0.25, 0.75, 0.25, 0.75, 0.25, 1.0, 0.125, 1.0, 0.125, 0.75, 0.1875, 0.375, 0.25, 0.375, 0.25, 0.0, 0.1875, 0.0, 0.0625, 0.375, 0.0625, 0.0, 0.125, 0.0, 0.125, 0.375, 0.0625, 0.375, 0.125, 0.375, 0.125, 0.0, 0.0625, 0.0, 0.75, 0.375, 0.8125, 0.375, 0.8125, 0.5, 0.75, 0.5, 0.6875, 0.375, 0.75, 0.375, 0.75, 0.5, 0.6875, 0.5, 0.1875, 0.375, 0.1875, 0.0, 0.25, 0.0, 0.25, 0.375, 0.125, 0.375, 0.1875, 0.375, 0.1875, 0.0, 0.125, 0.0, 0.0, 0.375, 0.0, 0.0, 0.0625, 0.0, 0.0625, 0.375, 0.25, 0.375, 0.25, 0.0, 0.3125, 0.0, 0.3125, 0.375, 0.0, 0.75, 0.0, 0.5, 0.125, 0.5, 0.125, 0.75, 0.125, 0.375, 0.125, 0.5, 0.0625, 0.5, 0.0625, 0.375, 0.6875, 0.375, 0.75, 0.375, 0.75, 0.0, 0.6875, 0.0, 0.625, 0.375, 0.6875, 0.375, 0.6875, 0.0, 0.625, 0.0, 0.625, 0.375, 0.625, 0.0, 0.6875, 0.0, 0.6875, 0.375, 0.6875, 0.375, 0.6875, 0.5, 0.75, 0.5, 0.75, 0.375, 0.6875, 0.375, 0.6875, 0.0, 0.75, 0.0, 0.75, 0.375, 0.1875, 0.375, 0.125, 0.375, 0.125, 0.5, 0.1875, 0.5, 0.75, 0.375, 0.75, 0.0, 0.8125, 0.0, 0.8125, 0.375, 0.75, 0.375, 0.75, 0.5, 0.8125, 0.5, 0.8125, 0.375, 0.8125, 0.375, 0.8125, 0.0, 0.875, 0.0, 0.875, 0.375, 0.125, 0.375, 0.0625, 0.375, 0.0625, 0.5, 0.125, 0.5, 1.0, 0.75, 0.875, 0.75, 0.875, 0.5, 1.0, 0.5, 0.875, 0.75, 0.75, 0.75, 0.75, 0.5, 0.875, 0.5, 0.75, 0.75, 0.625, 0.75, 0.625, 0.5, 0.75, 0.5, 0.875, 0.75, 0.875, 1.0, 0.75, 1.0, 0.75, 0.75, 0.75, 0.75, 0.75, 1.0, 0.625, 1.0, 0.625, 0.75, 0.5, 0.75, 0.5, 0.5, 0.625, 0.5, 0.625, 0.75, 1.0, 0.375, 0.875, 0.375, 0.875, 0.0, 1.0, 0.0, 1.0, 0.375, 1.0, 0.0, 0.875, 0.0, 0.875, 0.375, 0.875, 0.375, 1.0, 0.375, 1.0, 0.3438, 0.875, 0.3438, 1.0, 0.375, 1.0, 0.0, 0.9844, 0.0, 0.9844, 0.375, 0.875, 0.0, 0.875, 0.375, 0.8906, 0.375, 0.8906, 0.0, 1.0, 0.0, 0.875, 0.0, 0.875, 0.03125, 1.0, 0.03125, 0.25, 0.375, 0.25, 0.0, 0.3125, 0.0, 0.3125, 0.375, 0.3125, 0.5, 0.3125, 0.375, 0.4375, 0.375, 0.4375, 0.5, 0.4375, 0.5, 0.4375, 0.375, 0.5625, 0.375, 0.5625, 0.5, 0.4375, 0.375, 0.3125, 0.375, 0.3125, 0.0, 0.4375, 0.0, 0.4375, 0.0, 0.5, 0.0, 0.5, 0.375, 0.4375, 0.375, 0.625, 0.375, 0.5, 0.375, 0.5, 0.0, 0.625, 0.0, 0.5, 0.75, 0.5, 0.5, 0.625, 0.5, 0.625, 0.75, 0.75, 0.75, 0.75, 1.0, 0.625, 1.0, 0.625, 0.75, 0.875, 0.75, 0.875, 1.0, 0.75, 1.0, 0.75, 0.75, 0.75, 0.75, 0.625, 0.75, 0.625, 0.5, 0.75, 0.5, 0.875, 0.75, 0.75, 0.75, 0.75, 0.5, 0.875, 0.5, 1.0, 0.75, 0.875, 0.75, 0.875, 0.5, 1.0, 0.5, 0.75, 0.375, 0.75, 0.5, 0.8125, 0.5, 0.8125, 0.375, 0.6875, 0.375, 0.6875, 0.5, 0.75, 0.5, 0.75, 0.375, 0.6875, 0.375, 0.625, 0.375, 0.625, 0.0, 0.6875, 0.0, 0.6875, 0.375, 0.75, 0.375, 0.75, 0.0, 0.6875, 0.0, 0.75, 0.375, 0.8125, 0.375, 0.8125, 0.0, 0.75, 0.0, 0.8125, 0.375, 0.875, 0.375, 0.875, 0.0, 0.8125, 0.0, 0.8125, 0.375, 0.8125, 0.0, 0.875, 0.0, 0.875, 0.375, 0.75, 0.375, 0.75, 0.0, 0.8125, 0.0, 0.8125, 0.375, 0.6875, 0.375, 0.6875, 0.0, 0.75, 0.0, 0.75, 0.375, 0.6875, 0.375, 0.6875, 0.0, 0.625, 0.0, 0.625, 0.375, 0.6875, 0.375, 0.75, 0.375, 0.75, 0.5, 0.6875, 0.5, 0.75, 0.375, 0.8125, 0.375, 0.8125, 0.5, 0.75, 0.5, 0.125, 0.375, 0.0625, 0.375, 0.0625, 0.5, 0.125, 0.5, 0.1875, 0.375, 0.125, 0.375, 0.125, 0.5, 0.1875, 0.5, 0.0, 0.375, 0.0, 0.0, 0.0625, 0.0, 0.0625, 0.375, 0.25, 0.375, 0.25, 0.0, 0.1875, 0.0, 0.1875, 0.375, 0.125, 0.375, 0.125, 0.0, 0.0625, 0.0, 0.0625, 0.375, 0.1875, 0.375, 0.1875, 0.0, 0.125, 0.0, 0.125, 0.375, 0.125, 0.375, 0.125, 0.5, 0.0625, 0.5, 0.0625, 0.375, 0.1875, 0.375, 0.125, 0.375, 0.125, 0.0, 0.1875, 0.0, 0.125, 0.375, 0.0625, 0.375, 0.0625, 0.0, 0.125, 0.0, 0.25, 0.375, 0.1875, 0.375, 0.1875, 0.0, 0.25, 0.0, 0.0, 0.375, 0.0625, 0.375, 0.0625, 0.0, 0.0, 0.0, 0.1875, 0.375, 0.1875, 0.5, 0.125, 0.5, 0.125, 0.375, 0.4375, 0.875, 0.4375, 1.0, 0.375, 1.0, 0.375, 0.875, 0.25, 0.875, 0.3125, 0.875, 0.3125, 0.6562, 0.25, 0.6562, 0.5, 0.875, 0.4375, 0.875, 0.4375, 0.6562, 0.5, 0.6562, 0.375, 0.875, 0.3125, 0.875, 0.3125, 0.6562, 0.375, 0.6562, 0.4375, 0.875, 0.375, 0.875, 0.375, 0.6562, 0.4375, 0.6562, 0.375, 0.875, 0.375, 1.0, 0.3125, 1.0, 0.3125, 0.875, 0.4375, 0.875, 0.4375, 0.6562, 0.375, 0.6562, 0.375, 0.875, 0.375, 0.875, 0.375, 0.6562, 0.3125, 0.6562, 0.3125, 0.875, 0.5, 0.875, 0.5, 0.6562, 0.4375, 0.6562, 0.4375, 0.875, 0.25, 0.875, 0.25, 0.6562, 0.3125, 0.6562, 0.3125, 0.875, 0.4375, 0.875, 0.375, 0.875, 0.375, 1.0, 0.4375, 1.0, 0.375, 0.875, 0.3125, 0.875, 0.3125, 1.0, 0.375, 1.0, 0.2412, 0.5195, 0.2412, 1.0, 0.00881, 1.0, 0.00881, 0.5195, 0.2412, 0.5195, 0.00881, 0.5195, 0.00881, 1.0, 0.2412, 1.0, 0.2412, 0.5195, 0.2412, 1.0, 0.00881, 1.0, 0.00881, 0.5195, 0.2412, 0.5195, 0.00881, 0.5195, 0.00881, 1.0, 0.2412, 1.0, 0.2412, 0.5195, 0.2412, 1.0, 0.00881, 1.0, 0.00881, 0.5195, 0.2412, 0.5195, 0.00881, 0.5195, 0.00881, 1.0, 0.2412, 1.0, 0.2412, 0.5195, 0.2412, 1.0, 0.00881, 1.0, 0.00881, 0.5195, 0.2412, 0.5195, 0.00881, 0.5195, 0.00881, 1.0, 0.2412, 1.0, 0.2412, 0.5195, 0.2412, 1.0, 0.00881, 1.0, 0.00881, 0.5195, 0.2412, 0.5195, 0.00881, 0.5195, 0.00881, 1.0, 0.2412, 1.0, 0.2412, 0.5195, 0.2412, 1.0, 0.00881, 1.0, 0.00881, 0.5195, 0.2412, 0.5195, 0.00881, 0.5195, 0.00881, 1.0, 0.2412, 1.0, 0.2412, 0.5195, 0.2412, 1.0, 0.00881, 1.0, 0.00881, 0.5195, 0.2412, 0.5195, 0.00881, 0.5195, 0.00881, 1.0, 0.2412, 1.0, 0.2412, 0.5195, 0.2412, 1.0, 0.00881, 1.0, 0.00881, 0.5195, 0.2412, 0.5195, 0.00881, 0.5195, 0.00881, 1.0, 0.2412, 1.0, 0.2412, 0.5195, 0.2412, 1.0, 0.00881, 1.0, 0.00881, 0.5195, 0.2412, 0.5195, 0.00881, 0.5195, 0.00881, 1.0, 0.2412, 1.0, 0.2412, 0.5195, 0.2412, 1.0, 0.00881, 1.0, 0.00881, 0.5195, 0.2412, 0.5195, 0.00881, 0.5195, 0.00881, 1.0, 0.2412, 1.0, 0.2412, 0.5195, 0.2412, 1.0, 0.00881, 1.0, 0.00881, 0.5195, 0.2412, 0.5195, 0.00881, 0.5195, 0.00881, 1.0, 0.2412, 1.0, 0.2412, 0.5195, 0.2412, 1.0, 0.00881, 1.0, 0.00881, 0.5195, 0.2412, 0.5195, 0.00881, 0.5195, 0.00881, 1.0, 0.2412, 1.0, 0.2412, 0.5195, 0.2412, 1.0, 0.00881, 1.0, 0.00881, 0.5195, 0.2412, 0.5195, 0.00881, 0.5195, 0.00881, 1.0, 0.2412, 1.0, 0.2412, 0.5195, 0.2412, 1.0, 0.00881, 1.0, 0.00881, 0.5195, 0.2412, 0.5195, 0.00881, 0.5195, 0.00881, 1.0, 0.2412, 1.0, 0.2412, 0.5195, 0.2412, 1.0, 0.00881, 1.0, 0.00881, 0.5195, 0.2412, 0.5195, 0.00881, 0.5195, 0.00881, 1.0, 0.2412, 1.0, 0.2412, 0.5195, 0.2412, 1.0, 0.00881, 1.0, 0.00881, 0.5195, 0.2412, 0.5195, 0.00881, 0.5195, 0.00881, 1.0, 0.2412, 1.0, 0.2412, 0.5195, 0.2412, 1.0, 0.00881, 1.0, 0.00881, 0.5195, 0.2412, 0.5195, 0.00881, 0.5195, 0.00881, 1.0, 0.2412, 1.0, 0.2412, 0.5195, 0.2412, 1.0, 0.00881, 1.0, 0.00881, 0.5195, 0.2412, 0.5195, 0.00881, 0.5195, 0.00881, 1.0, 0.2412, 1.0, 0.2412, 0.5195, 0.2412, 1.0, 0.00881, 1.0, 0.00881, 0.5195, 0.2412, 0.5195, 0.00881, 0.5195, 0.00881, 1.0, 0.2412, 1.0, 0.2412, 0.5195, 0.2412, 1.0, 0.00881, 1.0, 0.00881, 0.5195, 0.2412, 0.5195, 0.00881, 0.5195, 0.00881, 1.0, 0.2412, 1.0, 0.2412, 0.5195, 0.2412, 1.0, 0.00881, 1.0, 0.00881, 0.5195, 0.2412, 0.5195, 0.00881, 0.5195, 0.00881, 1.0, 0.2412, 1.0, 0.2412, 0.5195, 0.2412, 1.0, 0.00881, 1.0, 0.00881, 0.5195, 0.2412, 0.5195, 0.00881, 0.5195, 0.00881, 1.0, 0.2412, 1.0, 0.2412, 0.5195, 0.2412, 1.0, 0.00881, 1.0, 0.00881, 0.5195, 0.2412, 0.5195, 0.00881, 0.5195, 0.00881, 1.0, 0.2412, 1.0, 0.2412, 0.5195, 0.2412, 1.0, 0.00881, 1.0, 0.00881, 0.5195, 0.2412, 0.5195, 0.00881, 0.5195, 0.00881, 1.0, 0.2412, 1.0, 0.2412, 0.5195, 0.2412, 1.0, 0.00881, 1.0, 0.00881, 0.5195, 0.2412, 0.5195, 0.00881, 0.5195, 0.00881, 1.0, 0.2412, 1.0, 0.2412, 0.5195, 0.2412, 1.0, 0.00881, 1.0, 0.00881, 0.5195, 0.2412, 0.5195, 0.00881, 0.5195, 0.00881, 1.0, 0.2412, 1.0, 0.2412, 0.5195, 0.2412, 1.0, 0.00881, 1.0, 0.00881, 0.5195, 0.2412, 0.5195, 0.00881, 0.5195, 0.00881, 1.0, 0.2412, 1.0, 0.2412, 0.5195, 0.2412, 1.0, 0.00881, 1.0, 0.00881, 0.5195, 0.2412, 0.5195, 0.00881, 0.5195, 0.00881, 1.0, 0.2412, 1.0, 0.2412, 0.5195, 0.2412, 1.0, 0.00881, 1.0, 0.00881, 0.5195, 0.2412, 0.5195, 0.00881, 0.5195, 0.00881, 1.0, 0.2412, 1.0, 0.2412, 0.5195, 0.2412, 1.0, 0.00881, 1.0, 0.00881, 0.5195, 0.2412, 0.5195, 0.00881, 0.5195, 0.00881, 1.0, 0.2412, 1.0, 0.2412, 0.5195, 0.2412, 1.0, 0.00881, 1.0, 0.00881, 0.5195, 0.2412, 0.5195, 0.00881, 0.5195, 0.00881, 1.0, 0.2412, 1.0, 0.0, 0.0, 0.0, 1.0, 1.0, 1.0, 1.0, 0.0, 0.0, 1.0, 0.0, 0.0, 1.0, 0.0, 1.0, 1.0, 0.0, 1.0, 0.0, 0.0, 1.0, 0.0, 1.0, 1.0, 0.0, 0.0, 0.0, 1.0, 1.0, 1.0, 1.0, 0.0, 0.0, 0.0, 0.0, 1.0, 1.0, 1.0, 1.0, 0.0, 0.0, 1.0, 0.0, 0.0, 1.0, 0.0, 1.0, 1.0, 0.0, 1.0, 0.0, 0.0, 1.0, 0.0, 1.0, 1.0, 0.0, 0.0, 0.0, 1.0, 1.0, 1.0, 1.0, 0.0, 0.0, 0.0, 0.0, 1.0, 1.0, 1.0, 1.0, 0.0, 0.0, 1.0, 0.0, 0.0, 1.0, 0.0, 1.0, 1.0, 0.0, 1.0, 0.0, 0.0, 1.0, 0.0, 1.0, 1.0, 0.0, 0.0, 0.0, 1.0, 1.0, 1.0, 1.0, 0.0, 0.0, 0.0, 0.0, 1.0, 1.0, 1.0, 1.0, 0.0, 0.0, 1.0, 0.0, 0.0, 1.0, 0.0, 1.0, 1.0, 0.0, 1.0, 0.0, 0.0, 1.0, 0.0, 1.0, 1.0, 0.0, 0.0, 0.0, 1.0, 1.0, 1.0, 1.0, 0.0, 0.0, 0.0, 0.0, 1.0, 1.0, 1.0, 1.0, 0.0, 0.0, 1.0, 0.0, 0.0, 1.0, 0.0, 1.0, 1.0, 0.0, 1.0, 0.0, 0.0, 1.0, 0.0, 1.0, 1.0, 0.0, 0.0, 0.0, 1.0, 1.0, 1.0, 1.0, 0.0, 0.0, 0.0, 0.0, 1.0, 1.0, 1.0, 1.0, 0.0, 0.0, 1.0, 0.0, 0.0, 1.0, 0.0, 1.0, 1.0, 0.0, 1.0, 0.0, 0.0, 1.0, 0.0, 1.0, 1.0, 0.0, 0.0, 0.0, 1.0, 1.0, 1.0, 1.0, 0.0, 0.0, 0.0, 0.0, 1.0, 1.0, 1.0, 1.0, 0.0, 0.0, 1.0, 0.0, 0.0, 1.0, 0.0, 1.0, 1.0, 0.0, 1.0, 0.0, 0.0, 1.0, 0.0, 1.0, 1.0, 0.0, 0.0, 0.0, 1.0, 1.0, 1.0, 1.0, 0.0, 0.0, 0.0, 0.0, 1.0, 1.0, 1.0, 1.0, 0.0, 0.0, 1.0, 0.0, 0.0, 1.0, 0.0, 1.0, 1.0, 0.0, 1.0, 0.0, 0.0, 1.0, 0.0, 1.0, 1.0, 0.0, 0.0, 0.0, 1.0, 1.0, 1.0, 1.0, 0.0, 0.0, 0.0, 0.0, 1.0, 1.0, 1.0, 1.0, 0.0, 0.0, 1.0, 0.0, 0.0, 1.0, 0.0, 1.0, 1.0, 0.0, 1.0, 0.0, 0.0, 1.0, 0.0, 1.0, 1.0, 0.0, 0.0, 0.0, 1.0, 1.0, 1.0, 1.0, 0.0, 0.0, 0.0, 0.0, 1.0, 1.0, 1.0, 1.0, 0.0, 0.0, 1.0, 0.0, 0.0, 1.0, 0.0, 1.0, 1.0, 0.0, 1.0, 0.0, 0.0, 1.0, 0.0, 1.0, 1.0, 0.0, 0.0, 0.0, 1.0, 1.0, 1.0, 1.0, 0.0, 0.0, 0.0, 0.0, 1.0, 1.0, 1.0, 1.0, 0.0, 0.0, 1.0, 0.0, 0.0, 1.0, 0.0, 1.0, 1.0, 0.0, 1.0, 0.0, 0.0, 1.0, 0.0, 1.0, 1.0, 0.0, 0.0, 0.0, 1.0, 1.0, 1.0, 1.0, 0.0, 0.0, 0.0, 0.0, 1.0, 1.0, 1.0, 1.0, 0.0, 0.0, 1.0, 0.0, 0.0, 1.0, 0.0, 1.0, 1.0, 0.0, 1.0, 0.0, 0.0, 1.0, 0.0, 1.0, 1.0, 0.0, 0.0, 0.0, 1.0, 1.0, 1.0, 1.0, 0.0, 0.0, 0.0, 0.0, 1.0, 1.0, 1.0, 1.0, 0.0, 0.0, 1.0, 0.0, 0.0, 1.0, 0.0, 1.0, 1.0, 0.0, 1.0, 0.0, 0.0, 1.0, 0.0, 1.0, 1.0, 0.0, 0.0, 0.0, 1.0, 1.0, 1.0, 1.0, 0.0, 0.0, 0.0, 0.0, 1.0, 1.0, 1.0, 1.0, 0.0, 0.0, 1.0, 0.0, 0.0, 1.0, 0.0, 1.0, 1.0, 0.0, 1.0, 0.0, 0.0, 1.0, 0.0, 1.0, 1.0, 0.0, 0.0, 0.0, 1.0, 1.0, 1.0, 1.0, 0.0, 0.0, 0.0, 0.0, 1.0, 1.0, 1.0, 1.0, 0.0, 0.0, 1.0, 0.0, 0.0, 1.0, 0.0, 1.0, 1.0, 0.0, 1.0, 0.0, 0.0, 1.0, 0.0, 1.0, 1.0, 0.0, 0.0, 0.0, 1.0, 1.0, 1.0, 1.0, 0.0, 0.0, 0.0, 0.0, 1.0, 1.0, 1.0, 1.0, 0.0, 0.0, 1.0, 0.0, 0.0, 1.0, 0.0, 1.0, 1.0])
me_cube.materials.append(mat_character)
me_cube.materials.append(mat_armor)
me_cube.materials.append(mat_wielditem)
me_cube.use_remesh_preserve_volume = False
me_cube.use_remesh_preserve_attributes = False
me_cube.use_mirror_vertex_groups = False
me_cube.use_paint_bone_selection = False
me_cube.use_paint_mask = True
me_cube.update()
arm_armature = bpy.data.armatures.new('Armature')  # bones are not reproduced

# ---- objects
ob_player = bpy.data.objects.new('Player', me_cube)
ob_armature = bpy.data.objects.new('Armature', arm_armature)

# ---- transforms, parenting, visibility, modifiers, constraints
ob_player.parent = ob_armature
ob_player.location = (0.0, 0.0, -0.02695)
ob_player.lock_rotations_4d = False
ob_player.empty_display_type = 'ARROWS'
ob_player.lineart.crease_threshold = 0.0
_vg = ob_player.vertex_groups.new(name='Body')
_vg.add([0, 1, 2, 3, 20, 21, 22, 23, 64, 65, 66, 67, 68, 69, 70, 71, 624, 625, 626, 627, 628, 629, 630, 631, 632, 633, 634, 635, 636, 637, 638, 639, 788, 789, 790, 791, 800, 801, 806, 807, 848, 849, 872, 873, 874, 875, 876, 877], 1.0, 'REPLACE')
_vg = ob_player.vertex_groups.new(name='Head')
_vg.add([16, 17, 18, 19, 36, 37, 38, 39, 48, 49, 50, 51, 52, 53, 54, 55, 72, 73, 74, 75, 76, 77, 78, 79, 668, 669, 670, 671, 672, 673, 674, 675, 676, 677, 678, 679, 680, 681, 682, 683, 720, 721, 722, 723, 724, 725, 726, 727, 728, 729, 730, 731, 732, 733, 734, 735, 766, 767, 768, 769, 778, 779, 780, 781, 822, 823, 860, 861, 862, 863, 868, 869], 1.0, 'REPLACE')
_vg = ob_player.vertex_groups.new(name='Arm_Left')
_vg.add([4, 5, 6, 7, 8, 9, 10, 11, 80, 81, 82, 83, 84, 85, 86, 87, 128, 129, 130, 131, 132, 133, 134, 135, 136, 137, 138, 139, 140, 141, 142, 143, 144, 145, 146, 147, 148, 149, 150, 151, 152, 153, 154, 155, 156, 157, 158, 159, 160, 161, 162, 163, 164, 165, 166, 167, 168, 169, 170, 171, 172, 173, 174, 175, 176, 177, 178, 179, 180, 181, 182, 183, 184, 185, 186, 187, 188, 189, 190, 191, 192, 193, 194, 195, 196, 197, 198, 199, 200, 201, 202, 203, 204, 205, 206, 207, 208, 209, 210, 211, 212, 213, 214, 215, 216, 217, 218, 219, 220, 221, 222, 223, 224, 225, 226, 227, 228, 229, 230, 231, 232, 233, 234, 235, 236, 237, 238, 239, 240, 241, 242, 243, 244, 245, 246, 247, 248, 249, 250, 251, 252, 253, 254, 255, 256, 257, 258, 259, 260, 261, 262, 263, 264, 265, 266, 267, 268, 269, 270, 271, 272, 273, 274, 275, 276, 277, 278, 279, 280, 281, 282, 283, 284, 285, 286, 287, 288, 289, 290, 291, 292, 293, 294, 295, 296, 297, 298, 299, 300, 301, 302, 303, 304, 305, 306, 307, 308, 309, 310, 311, 312, 313, 314, 315, 316, 317, 318, 319, 320, 321, 322, 323, 324, 325, 326, 327, 328, 329, 330, 331, 332, 333, 334, 335, 336, 337, 338, 339, 340, 341, 342, 343, 344, 345, 346, 347, 348, 349, 350, 351, 352, 353, 354, 355, 356, 357, 358, 359, 360, 361, 362, 363, 364, 365, 366, 367, 368, 369, 370, 371, 372, 373, 374, 375, 640, 641, 642, 643, 644, 645, 646, 647, 648, 649, 650, 651, 652, 653, 654, 655, 796, 797, 798, 799, 834, 835, 838, 839, 840, 841, 844, 845, 866, 867, 870, 871], 1.0, 'REPLACE')
_vg = ob_player.vertex_groups.new(name='Arm_Right')
_vg.add([24, 25, 26, 27, 28, 29, 30, 31, 88, 89, 90, 91, 92, 93, 94, 95, 376, 377, 378, 379, 380, 381, 382, 383, 384, 385, 386, 387, 388, 389, 390, 391, 392, 393, 394, 395, 396, 397, 398, 399, 400, 401, 402, 403, 404, 405, 406, 407, 408, 409, 410, 411, 412, 413, 414, 415, 416, 417, 418, 419, 420, 421, 422, 423, 424, 425, 426, 427, 428, 429, 430, 431, 432, 433, 434, 435, 436, 437, 438, 439, 440, 441, 442, 443, 444, 445, 446, 447, 448, 449, 450, 451, 452, 453, 454, 455, 456, 457, 458, 459, 460, 461, 462, 463, 464, 465, 466, 467, 468, 469, 470, 471, 472, 473, 474, 475, 476, 477, 478, 479, 480, 481, 482, 483, 484, 485, 486, 487, 488, 489, 490, 491, 492, 493, 494, 495, 496, 497, 498, 499, 500, 501, 502, 503, 504, 505, 506, 507, 508, 509, 510, 511, 512, 513, 514, 515, 516, 517, 518, 519, 520, 521, 522, 523, 524, 525, 526, 527, 528, 529, 530, 531, 532, 533, 534, 535, 536, 537, 538, 539, 540, 541, 542, 543, 544, 545, 546, 547, 548, 549, 550, 551, 552, 553, 554, 555, 556, 557, 558, 559, 560, 561, 562, 563, 564, 565, 566, 567, 568, 569, 570, 571, 572, 573, 574, 575, 576, 577, 578, 579, 580, 581, 582, 583, 584, 585, 586, 587, 588, 589, 590, 591, 592, 593, 594, 595, 596, 597, 598, 599, 600, 601, 602, 603, 604, 605, 606, 607, 608, 609, 610, 611, 612, 613, 614, 615, 616, 617, 618, 619, 620, 621, 622, 623, 684, 685, 686, 687, 688, 689, 690, 691, 692, 693, 694, 695, 696, 697, 698, 699, 752, 753, 754, 755, 756, 757, 758, 759, 764, 765, 810, 811, 850, 851, 854, 855], 1.0, 'REPLACE')
_vg = ob_player.vertex_groups.new(name='Leg_Right')
_vg.add([40, 41, 42, 43, 44, 45, 46, 47, 96, 97, 98, 99, 100, 101, 102, 103, 120, 121, 122, 123, 124, 125, 126, 127, 702, 703, 704, 705, 706, 707, 710, 711, 712, 713, 714, 715, 716, 717, 718, 719, 760, 761, 762, 763, 782, 783, 784, 785, 786, 787, 802, 803, 812, 813, 814, 815, 824, 825, 826, 827, 828, 829, 830, 831, 832, 833, 836, 837, 842, 843, 864, 865], 1.0, 'REPLACE')
_vg = ob_player.vertex_groups.new(name='Leg_Left')
_vg.add([12, 13, 14, 15, 32, 33, 34, 35, 104, 105, 106, 107, 108, 109, 110, 111, 112, 113, 114, 115, 116, 117, 118, 119, 656, 657, 658, 659, 660, 661, 662, 663, 664, 665, 666, 667, 700, 701, 708, 709, 770, 771, 772, 773, 774, 775, 776, 777, 792, 793, 794, 795, 804, 805, 808, 809, 816, 817, 818, 819, 820, 821, 846, 847, 852, 853, 856, 857, 858, 859, 878, 879], 1.0, 'REPLACE')
_vg = ob_player.vertex_groups.new(name='Cape')
_vg.add([56, 57, 58, 59, 60, 61, 62, 63, 736, 737, 738, 739, 740, 741, 742, 743, 744, 745, 746, 747, 748, 749, 750, 751], 1.0, 'REPLACE')
_m = ob_player.modifiers.new('Armature', 'ARMATURE')
_m.use_bone_envelopes = True
_m = ob_player.modifiers.new('Armature.001', 'ARMATURE')
_m.object = ob_armature
ob_armature.location = (0.0, 0.0, 0.0)
ob_armature.show_in_front = True
ob_armature.lineart.crease_threshold = 0.0

# ---- collection membership
col_collection_1.objects.link(ob_player)
col_collection_1.objects.link(ob_armature)

# ---- scene / render settings (as saved in the file)
scene.frame_start = 0; scene.frame_end = 440; scene.frame_set(385)
scene.render.engine = 'BLENDER_EEVEE_NEXT'
scene.render.image_settings.color_mode = 'RGB'
scene.render.image_settings.compression = 90
scene.render.resolution_percentage = 50
scene.render.fps = 10
scene.render.dither_intensity = 0.0
scene.render.bake_margin = 2
scene.render.bake_bias = 0.0
scene.cycles.use_denoising = False
scene.cycles.samples = 10
scene.cycles.sampling_pattern = 'TABULATED_SOBOL'
scene.cycles.light_sampling_threshold = 0.0
scene.cycles.use_adaptive_sampling = False
scene.cycles.use_light_tree = False
scene.cycles.blur_glossy = 0.0
scene.cycles.volume_bounces = 1
scene.cycles.pixel_filter_type = 'GAUSSIAN'
scene.cycles.sample_clamp_indirect = 0.0
scene.eevee.taa_samples = 15
scene.view_settings.view_transform = 'Standard'
bpy.context.view_layer.update()

# ---- added for rendering (the .blend has no active camera and no usable light): camera, sun
cam_auto = bpy.data.cameras.new('AutoCamera')
cam_auto.lens = 50.0
cam_auto.sensor_width = 36.0
cam_auto.clip_end = 1000.0
ob_auto_camera = bpy.data.objects.new('AutoCamera', cam_auto)
scene.collection.objects.link(ob_auto_camera)
ob_auto_camera.location = (20.7398, -24.5101, 24.1614)
ob_auto_camera.rotation_euler = (1.09748, -7.21219e-08, 0.694738)
scene.camera = ob_auto_camera
light_auto_sun = bpy.data.lights.new('AutoSun', 'SUN')
light_auto_sun.energy = 3.0
light_auto_sun.angle = 0.0523599
ob_auto_sun = bpy.data.objects.new('AutoSun', light_auto_sun)
scene.collection.objects.link(ob_auto_sun)
ob_auto_sun.rotation_euler = (0.872665, 0.174533, 0.523599)
bpy.context.view_layer.update()

